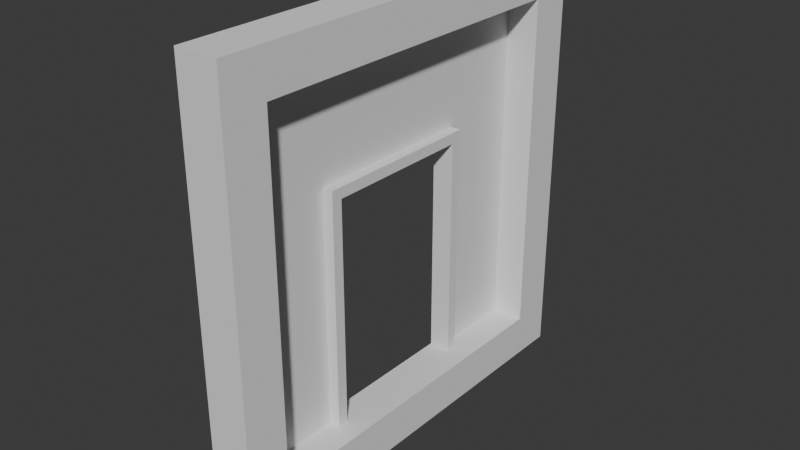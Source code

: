 # Source: Door.blend  (saved by Blender 4.5.90; exported with 4.5.12 LTS)
import bpy
from mathutils import Matrix  # noqa: F401  (used for matrix-valued properties, if any)

bpy.ops.wm.read_factory_settings(use_empty=True)
scene = bpy.context.scene
scene.name = 'Scene'

# ---- collections
col_collection = bpy.data.collections.new('Collection'); scene.collection.children.link(col_collection)

# ---- world
world_world = bpy.data.worlds.new('World'); scene.world = world_world
world_world.use_nodes = True; world_world.node_tree.nodes.clear()
_N = world_world.node_tree.nodes; _L = world_world.node_tree.links
n0 = _N.new('ShaderNodeOutputWorld'); n0.name = 'World Output'; n0.location = (200, 100)
n1 = _N.new('ShaderNodeBackground'); n1.name = 'Background'; n1.location = (-200, 100)
n1.inputs[0].default_value = (0.05088, 0.05088, 0.05088, 1.0)
_L.new(n1.outputs[0], n0.inputs[0])
n0.is_active_output = True
world_world.color = (0.05088, 0.05088, 0.05088)
world_world.sun_shadow_jitter_overblur = 0.0

# ---- meshes
me_cube_005 = bpy.data.meshes.new('Cube.005')
me_cube_005.from_pydata([(-0.05, -0.5, 0.0), (-0.05, -0.5, 1.0), (-0.05, 0.5, 0.0), (-0.05, 0.5, 1.0), (0.05, -0.5, 1.0), (0.05, 0.5, 0.0), (0.05, -0.5, 0.0), (0.05, 0.5, 1.0), (0.05, -0.5, 9.0), (-0.05, -0.5, 9.0), (-0.05, 0.5, 9.0), (0.05, 0.5, 9.0), (0.05, -0.5, 10.0), (-0.05, -0.5, 10.0), (-0.05, 0.5, 10.0), (0.05, 0.5, 10.0), (-0.05, -0.5, 3.0), (-0.05, 0.5, 3.0), (0.05, 0.5, 3.0), (0.05, -0.5, 3.0), (0.05, -0.4, 1.0), (0.05, -0.4, 9.0), (0.05, -0.4, 3.0), (0.05, 0.4, 1.0), (0.05, 0.4, 9.0), (0.05, 0.4, 3.0), (-0.025, 0.4, 3.0), (-0.025, -0.4, 3.0), (-0.025, -0.4, 9.0), (-0.025, 0.4, 9.0), (0.05, -0.4, 0.0), (0.05, 0.4, 0.0), (0.05, -0.4, 10.0), (0.05, 0.4, 10.0), (-0.05, -0.4, 0.0), (-0.05, -0.4, 1.0), (-0.05, -0.4, 9.0), (-0.05, -0.4, 10.0), (-0.05, -0.4, 3.0), (-0.05, 0.4, 1.0), (-0.05, 0.4, 9.0), (-0.05, 0.4, 10.0), (-0.05, 0.4, 3.0), (-0.05, 0.4, 0.0), (-0.025, -0.4, 1.0), (-0.025, 0.4, 1.0), (-0.025, 0.2, 9.0), (-0.025, 0.2, 3.0), (0.05, 0.2, 9.0), (0.05, 0.2, 10.0), (-0.05, 0.2, 1.0), (-0.05, 0.2, 9.0), (-0.05, 0.2, 10.0), (-0.05, 0.2, 3.0), (-0.025, 0.2, 1.0), (0.05, 0.2, 1.0), (0.05, 0.2, 0.0), (-0.05, 0.2, 0.0), (-0.025, -0.2, 9.0), (-0.025, -0.2, 3.0), (0.05, -0.2, 9.0), (0.05, -0.2, 0.0), (-0.05, -0.2, 0.0), (-0.05, -0.2, 1.0), (0.05, -0.2, 10.0), (-0.05, -0.2, 9.0), (-0.05, -0.2, 10.0), (-0.05, -0.2, 3.0), (-0.025, -0.2, 1.0), (0.05, -0.2, 1.0), (-0.05, -0.5, 6.5), (-0.05, 0.5, 6.5), (0.05, 0.5, 6.5), (0.05, -0.5, 6.5), (0.05, -0.4, 6.5), (0.05, 0.4, 6.5), (-0.025, -0.4, 6.5), (-0.025, 0.4, 6.5), (-0.05, -0.4, 6.5), (-0.05, 0.4, 6.5), (-0.05, 0.2, 6.5), (-0.025, 0.2, 6.5), (-0.025, -0.2, 6.5), (-0.05, -0.2, 6.5), (-0.025, 0.175, 9.0), (0.05, 0.175, 9.0), (-0.05, 0.175, 1.0), (0.05, 0.175, 10.0), (-0.05, 0.175, 9.0), (-0.05, 0.175, 10.0), (-0.05, 0.175, 3.0), (-3.725e-09, 0.175, 1.0), (0.05, 0.175, 1.0), (0.05, 0.175, -1.431e-06), (-0.05, 0.175, -1.431e-06), (-0.05, 0.175, 6.5), (-0.025, 0.175, 6.5), (0.05, -0.175, -1.107e-07), (-0.05, -0.175, -1.107e-07), (-0.025, -0.175, 6.5), (-0.025, -0.175, 9.0), (0.05, -0.175, 9.0), (-0.05, -0.175, 1.0), (0.05, -0.175, 10.0), (-0.05, -0.175, 9.0), (-0.05, -0.175, 10.0), (-0.05, -0.175, 3.0), (-3.725e-09, -0.175, 1.0), (0.05, -0.175, 1.0), (-0.05, -0.175, 6.5), (-0.05, 0.5, 6.25), (0.05, 0.5, 6.25), (0.05, -0.5, 6.25), (-0.05, -0.5, 6.25), (0.05, -0.4, 6.25), (0.05, 0.4, 6.25), (-0.025, -0.4, 6.25), (-0.025, 0.4, 6.25), (-0.05, -0.4, 6.25), (-0.05, 0.4, 6.25), (-0.05, 0.2, 6.25), (-0.025, 0.2, 6.25), (-0.025, -0.2, 6.25), (-0.05, -0.2, 6.25), (-0.05, 0.175, 6.25), (-0.05, -0.175, 6.25), (4.424e-08, 0.175, 1.0), (4.424e-08, 0.2, 1.0), (-3.027e-08, 0.2, 3.0), (1.444e-08, -0.175, 3.0), (1.444e-08, -0.2, 3.0), (4.424e-08, -0.2, 1.0), (-3.772e-08, 0.2, 6.25), (-4.517e-08, 0.2, 6.5), (-4.657e-10, -0.2, 6.25), (-4.657e-10, -0.2, 6.5), (-4.657e-10, -0.175, 6.5), (-3.027e-08, 0.175, 3.0), (-3.027e-08, 0.175, 6.5), (-3.027e-08, 0.175, 6.25), (4.424e-08, -0.175, 1.0), (-4.657e-10, -0.175, 6.25)], [], [(6, 4, 1, 0), (43, 39, 3, 2), (78, 70, 9, 36), (2, 3, 7, 5), (36, 9, 13, 37), (72, 71, 10, 11), (75, 72, 11, 24), (70, 73, 8, 9), (65, 36, 37, 66), (11, 10, 14, 15), (9, 8, 12, 13), (4, 20, 22, 19), (35, 1, 16, 38), (1, 4, 19, 16), (53, 42, 39, 50), (73, 74, 21, 8), (23, 7, 18, 25), (60, 21, 28, 58), (81, 77, 29, 46), (114, 22, 27, 116), (75, 24, 29, 77), (30, 20, 4, 6), (7, 3, 17, 18), (5, 7, 23, 31), (93, 94, 57, 56), (12, 8, 21, 32), (11, 15, 33, 24), (60, 64, 32, 21), (83, 78, 36, 65), (0, 1, 35, 34), (71, 79, 40, 10), (10, 40, 41, 14), (3, 39, 42, 17), (57, 50, 39, 43), (14, 41, 33, 15), (13, 12, 32, 37), (64, 66, 37, 32), (2, 5, 31, 43), (0, 34, 30, 6), (55, 56, 31, 23), (68, 44, 20, 69), (26, 45, 23, 25), (27, 22, 20, 44), (68, 59, 27, 44), (45, 54, 55, 23), (45, 26, 47, 54), (56, 57, 43, 31), (92, 93, 56, 55), (33, 41, 52, 49), (94, 86, 50, 57), (79, 80, 51, 40), (24, 33, 49, 48), (96, 81, 46, 84), (24, 48, 46, 29), (90, 53, 50, 86), (40, 51, 52, 41), (38, 67, 63, 35), (76, 82, 58, 28), (34, 35, 63, 62), (20, 30, 61, 69), (47, 121, 132, 128), (107, 68, 69, 108), (103, 105, 66, 64), (109, 83, 65, 104), (101, 103, 64, 60), (30, 34, 62, 61), (101, 60, 58, 100), (104, 65, 66, 105), (125, 123, 83, 109), (116, 122, 82, 76), (139, 124, 90, 137), (119, 120, 80, 79), (110, 119, 79, 71), (123, 118, 78, 83), (115, 75, 77, 117), (21, 74, 76, 28), (121, 117, 77, 81), (112, 114, 74, 73), (113, 112, 73, 70), (115, 111, 72, 75), (111, 110, 71, 72), (118, 113, 70, 78), (82, 122, 134, 135), (120, 124, 95, 80), (51, 88, 89, 52), (48, 85, 84, 46), (48, 49, 87, 85), (80, 95, 88, 51), (49, 52, 89, 87), (54, 91, 92, 55), (91, 54, 127, 126), (99, 96, 84, 100), (98, 102, 86, 94), (108, 97, 93, 92), (97, 98, 94, 93), (61, 62, 98, 97), (69, 61, 97, 108), (62, 63, 102, 98), (82, 99, 100, 58), (67, 106, 102, 63), (81, 96, 138, 133), (124, 125, 109, 95), (88, 104, 105, 89), (85, 101, 100, 84), (85, 87, 103, 101), (95, 109, 104, 88), (87, 89, 105, 103), (91, 107, 108, 92), (102, 106, 129, 140, 107), (53, 90, 124, 120), (38, 16, 113, 118), (18, 17, 110, 111), (25, 18, 111, 115), (16, 19, 112, 113), (19, 22, 114, 112), (47, 26, 117, 121), (25, 115, 117, 26), (67, 38, 118, 123), (17, 42, 119, 110), (42, 53, 120, 119), (121, 81, 133, 132), (27, 59, 122, 116), (106, 67, 123, 125), (74, 114, 116, 76), (140, 129, 130, 131), (139, 132, 133, 138), (141, 139, 138, 136), (127, 128, 137, 126), (134, 141, 136, 135), (130, 129, 141, 134), (137, 128, 132, 139), (59, 68, 131, 130), (96, 99, 136, 138), (122, 59, 130, 134), (68, 107, 140, 131), (99, 82, 135, 136), (129, 106, 125, 141), (125, 124, 139, 141), (54, 47, 128, 127), (86, 102, 107, 91), (137, 90, 86, 91, 126)])
_uv = me_cube_005.uv_layers.new(name='UVMap')
_uv.uv.foreach_set('vector', [0.375, 0.2262, 0.625, 0.2262, 0.625, 0.25, 0.375, 0.25, 0.375, 0.4805, 0.625, 0.4805, 0.625, 0.5, 0.375, 0.5, 0.625, 0.274, 0.625, 0.25, 0.625, 0.25, 0.625, 0.274, 0.375, 0.5, 0.625, 0.5, 0.625, 0.5238, 0.375, 0.5238, 0.625, 0.274, 0.625, 0.25, 0.625, 0.25, 0.625, 0.274, 0.625, 0.5238, 0.625, 0.5, 0.625, 0.5, 0.625, 0.5238, 0.672, 0.5238, 0.625, 0.5238, 0.625, 0.5238, 0.672, 0.5238, 0.625, 0.25, 0.625, 0.2262, 0.625, 0.2262, 0.625, 0.25, 0.625, 0.3256, 0.625, 0.274, 0.625, 0.274, 0.625, 0.3256, 0.625, 0.5238, 0.625, 0.5, 0.625, 0.5, 0.625, 0.5238, 0.625, 0.25, 0.625, 0.2262, 0.625, 0.2262, 0.625, 0.25, 0.875, 0.5238, 0.8549, 0.5238, 0.8549, 0.5238, 0.875, 0.5238, 0.625, 0.274, 0.625, 0.25, 0.625, 0.25, 0.625, 0.274, 0.625, 0.25, 0.625, 0.2262, 0.625, 0.2262, 0.625, 0.25, 0.625, 0.3773, 0.625, 0.4805, 0.625, 0.4805, 0.625, 0.3773, 0.875, 0.5238, 0.8549, 0.5238, 0.8549, 0.5238, 0.875, 0.5238, 0.672, 0.5238, 0.625, 0.5238, 0.625, 0.5238, 0.672, 0.5238, 0.8092, 0.5238, 0.8549, 0.5238, 0.8549, 0.5238, 0.8092, 0.5238, 0.7635, 0.5238, 0.672, 0.5238, 0.672, 0.5238, 0.7635, 0.5238, 0.8549, 0.5238, 0.8549, 0.5238, 0.8549, 0.5238, 0.8549, 0.5238, 0.672, 0.5238, 0.672, 0.5238, 0.672, 0.5238, 0.672, 0.5238, 0.25, 0.5238, 0.8549, 0.5238, 0.875, 0.5238, 0.375, 0.2262, 0.625, 0.5238, 0.625, 0.5, 0.625, 0.5, 0.625, 0.5238, 0.375, 0.5238, 0.625, 0.5238, 0.672, 0.5238, 0.3125, 0.5238, 0.2734, 0.5238, 0.375, 0.3514, 0.375, 0.3773, 0.2812, 0.5238, 0.875, 0.5238, 0.875, 0.5238, 0.8549, 0.5238, 0.75, 0.5238, 0.625, 0.5238, 0.625, 0.5238, 0.6875, 0.5238, 0.672, 0.5238, 0.8092, 0.5238, 0.7344, 0.5238, 0.75, 0.5238, 0.8549, 0.5238, 0.625, 0.3256, 0.625, 0.274, 0.625, 0.274, 0.625, 0.3256, 0.375, 0.25, 0.625, 0.25, 0.625, 0.274, 0.375, 0.274, 0.625, 0.5, 0.625, 0.4805, 0.625, 0.4805, 0.625, 0.5, 0.625, 0.5, 0.625, 0.4805, 0.625, 0.4805, 0.625, 0.5, 0.625, 0.5, 0.625, 0.4805, 0.625, 0.4805, 0.625, 0.5, 0.375, 0.3773, 0.625, 0.3773, 0.625, 0.4805, 0.375, 0.4805, 0.625, 0.5, 0.625, 0.4805, 0.6875, 0.5238, 0.625, 0.5238, 0.625, 0.25, 0.875, 0.5238, 0.75, 0.5238, 0.625, 0.274, 0.7344, 0.5238, 0.625, 0.3256, 0.625, 0.274, 0.75, 0.5238, 0.375, 0.5, 0.375, 0.5238, 0.3125, 0.5238, 0.375, 0.4805, 0.375, 0.25, 0.375, 0.274, 0.25, 0.5238, 0.375, 0.2262, 0.7635, 0.5238, 0.2812, 0.5238, 0.3125, 0.5238, 0.672, 0.5238, 0.0, 0.0, 0.0, 0.0, 0.0, 0.0, 0.0, 0.0, 0.672, 0.5238, 0.0, 0.0, 0.0, 0.0, 0.672, 0.5238, 0.8549, 0.5238, 0.8549, 0.5238, 0.0, 0.0, 0.0, 0.0, 0.0, 0.0, 0.0, 0.0, 0.0, 0.0, 0.0, 0.0, 0.0, 0.0, 0.0, 0.0, 0.0, 0.0, 0.0, 0.0, 0.0, 0.0, 0.0, 0.0, 0.0, 0.0, 0.0, 0.0, 0.2812, 0.5238, 0.375, 0.3773, 0.375, 0.4805, 0.3125, 0.5238, 0.7863, 0.5238, 0.2734, 0.5238, 0.2812, 0.5238, 0.7635, 0.5238, 0.6875, 0.5238, 0.625, 0.4805, 0.625, 0.3773, 0.7188, 0.5238, 0.375, 0.3514, 0.625, 0.3514, 0.625, 0.3773, 0.375, 0.3773, 0.625, 0.4805, 0.625, 0.3773, 0.625, 0.3773, 0.625, 0.4805, 0.672, 0.5238, 0.6875, 0.5238, 0.7188, 0.5238, 0.7635, 0.5238, 0.7863, 0.5238, 0.7635, 0.5238, 0.7635, 0.5238, 0.7863, 0.5238, 0.672, 0.5238, 0.7635, 0.5238, 0.7635, 0.5238, 0.672, 0.5238, 0.625, 0.3514, 0.625, 0.3773, 0.625, 0.3773, 0.625, 0.3514, 0.625, 0.4805, 0.625, 0.3773, 0.625, 0.3773, 0.625, 0.4805, 0.625, 0.274, 0.625, 0.3256, 0.625, 0.3256, 0.625, 0.274, 0.8549, 0.5238, 0.8092, 0.5238, 0.8092, 0.5238, 0.8549, 0.5238, 0.375, 0.274, 0.625, 0.274, 0.625, 0.3256, 0.375, 0.3256, 0.8549, 0.5238, 0.25, 0.5238, 0.2656, 0.5238, 0.8092, 0.5238, 0.7635, 0.5238, 0.7635, 0.5238, 0.7635, 0.5238, 0.7635, 0.5238, 0.0, 0.0, 0.0, 0.0, 0.0, 0.0, 0.0, 0.0, 0.7305, 0.5238, 0.625, 0.3385, 0.625, 0.3256, 0.7344, 0.5238, 0.625, 0.3385, 0.625, 0.3256, 0.625, 0.3256, 0.625, 0.3385, 0.7978, 0.5238, 0.7305, 0.5238, 0.7344, 0.5238, 0.8092, 0.5238, 0.25, 0.5238, 0.375, 0.274, 0.375, 0.3256, 0.2656, 0.5238, 0.7978, 0.5238, 0.8092, 0.5238, 0.8092, 0.5238, 0.7978, 0.5238, 0.625, 0.3385, 0.625, 0.3256, 0.625, 0.3256, 0.625, 0.3385, 0.625, 0.3385, 0.625, 0.3256, 0.625, 0.3256, 0.625, 0.3385, 0.8549, 0.5238, 0.8092, 0.5238, 0.8092, 0.5238, 0.8549, 0.5238, 0.7863, 0.5238, 0.625, 0.3514, 0.625, 0.3514, 0.7863, 0.5238, 0.625, 0.4805, 0.625, 0.3773, 0.625, 0.3773, 0.625, 0.4805, 0.625, 0.5, 0.625, 0.4805, 0.625, 0.4805, 0.625, 0.5, 0.625, 0.3256, 0.625, 0.274, 0.625, 0.274, 0.625, 0.3256, 0.672, 0.5238, 0.672, 0.5238, 0.672, 0.5238, 0.672, 0.5238, 0.8549, 0.5238, 0.8549, 0.5238, 0.8549, 0.5238, 0.8549, 0.5238, 0.7635, 0.5238, 0.672, 0.5238, 0.672, 0.5238, 0.7635, 0.5238, 0.875, 0.5238, 0.8549, 0.5238, 0.8549, 0.5238, 0.875, 0.5238, 0.625, 0.25, 0.625, 0.2262, 0.625, 0.2262, 0.625, 0.25, 0.672, 0.5238, 0.625, 0.5238, 0.625, 0.5238, 0.672, 0.5238, 0.625, 0.5238, 0.625, 0.5, 0.625, 0.5, 0.625, 0.5238, 0.625, 0.274, 0.625, 0.25, 0.625, 0.25, 0.625, 0.274, 0.8092, 0.5238, 0.8092, 0.5238, 0.8092, 0.5238, 0.8092, 0.5238, 0.625, 0.3773, 0.625, 0.3514, 0.625, 0.3514, 0.625, 0.3773, 0.625, 0.3773, 0.625, 0.3514, 0.625, 0.3514, 0.625, 0.3773, 0.7635, 0.5238, 0.7863, 0.5238, 0.7863, 0.5238, 0.7635, 0.5238, 0.7635, 0.5238, 0.7188, 0.5238, 0.7266, 0.5238, 0.7863, 0.5238, 0.625, 0.3773, 0.625, 0.3514, 0.625, 0.3514, 0.625, 0.3773, 0.7188, 0.5238, 0.625, 0.3773, 0.625, 0.3514, 0.7266, 0.5238, 0.0, 0.0, 0.0, 0.0, 0.0, 0.0, 0.0, 0.0, 0.0, 0.0, 0.0, 0.0, 0.0, 0.0, 0.0, 0.0, 0.7978, 0.5238, 0.7863, 0.5238, 0.7863, 0.5238, 0.7978, 0.5238, 0.375, 0.3385, 0.625, 0.3385, 0.625, 0.3514, 0.375, 0.3514, 0.7978, 0.5238, 0.2695, 0.5238, 0.2734, 0.5238, 0.7863, 0.5238, 0.2695, 0.5238, 0.375, 0.3385, 0.375, 0.3514, 0.2734, 0.5238, 0.2656, 0.5238, 0.375, 0.3256, 0.375, 0.3385, 0.2695, 0.5238, 0.8092, 0.5238, 0.2656, 0.5238, 0.2695, 0.5238, 0.7978, 0.5238, 0.375, 0.3256, 0.625, 0.3256, 0.625, 0.3385, 0.375, 0.3385, 0.8092, 0.5238, 0.7978, 0.5238, 0.7978, 0.5238, 0.8092, 0.5238, 0.625, 0.3256, 0.625, 0.3385, 0.625, 0.3385, 0.625, 0.3256, 0.7635, 0.5238, 0.7863, 0.5238, 0.7863, 0.5238, 0.7635, 0.5238, 0.625, 0.3514, 0.625, 0.3385, 0.625, 0.3385, 0.625, 0.3514, 0.625, 0.3514, 0.625, 0.3385, 0.625, 0.3385, 0.625, 0.3514, 0.7863, 0.5238, 0.7978, 0.5238, 0.7978, 0.5238, 0.7863, 0.5238, 0.7863, 0.5238, 0.7266, 0.5238, 0.7305, 0.5238, 0.7978, 0.5238, 0.625, 0.3514, 0.625, 0.3385, 0.625, 0.3385, 0.625, 0.3514, 0.7266, 0.5238, 0.625, 0.3514, 0.625, 0.3385, 0.7305, 0.5238, 0.0, 0.0, 0.0, 0.0, 0.0, 0.0, 0.0, 0.0, 0.625, 0.3385, 0.625, 0.3385, 0.0, 0.0, 0.0, 0.0, 0.0, 0.0, 0.625, 0.3773, 0.625, 0.3514, 0.625, 0.3514, 0.625, 0.3773, 0.625, 0.274, 0.625, 0.25, 0.625, 0.25, 0.625, 0.274, 0.625, 0.5238, 0.625, 0.5, 0.625, 0.5, 0.625, 0.5238, 0.672, 0.5238, 0.625, 0.5238, 0.625, 0.5238, 0.672, 0.5238, 0.625, 0.25, 0.625, 0.2262, 0.625, 0.2262, 0.625, 0.25, 0.875, 0.5238, 0.8549, 0.5238, 0.8549, 0.5238, 0.875, 0.5238, 0.7635, 0.5238, 0.672, 0.5238, 0.672, 0.5238, 0.7635, 0.5238, 0.672, 0.5238, 0.672, 0.5238, 0.672, 0.5238, 0.672, 0.5238, 0.625, 0.3256, 0.625, 0.274, 0.625, 0.274, 0.625, 0.3256, 0.625, 0.5, 0.625, 0.4805, 0.625, 0.4805, 0.625, 0.5, 0.625, 0.4805, 0.625, 0.3773, 0.625, 0.3773, 0.625, 0.4805, 0.7635, 0.5238, 0.7635, 0.5238, 0.7635, 0.5238, 0.7635, 0.5238, 0.8549, 0.5238, 0.8092, 0.5238, 0.8092, 0.5238, 0.8549, 0.5238, 0.625, 0.3385, 0.625, 0.3256, 0.625, 0.3256, 0.625, 0.3385, 0.8549, 0.5238, 0.8549, 0.5238, 0.8549, 0.5238, 0.8549, 0.5238, 0.0, 0.0, 0.0, 0.0, 0.0, 0.0, 0.0, 0.0, 0.7863, 0.5238, 0.7635, 0.5238, 0.7635, 0.5238, 0.7863, 0.5238, 0.7978, 0.5238, 0.7863, 0.5238, 0.7863, 0.5238, 0.7978, 0.5238, 0.0, 0.0, 0.0, 0.0, 0.0, 0.0, 0.0, 0.0, 0.8092, 0.5238, 0.7978, 0.5238, 0.7978, 0.5238, 0.8092, 0.5238, 0.8092, 0.5238, 0.7978, 0.5238, 0.7978, 0.5238, 0.8092, 0.5238, 0.7863, 0.5238, 0.7635, 0.5238, 0.7635, 0.5238, 0.7863, 0.5238, 0.0, 0.0, 0.0, 0.0, 0.0, 0.0, 0.0, 0.0, 0.7863, 0.5238, 0.7978, 0.5238, 0.7978, 0.5238, 0.7863, 0.5238, 0.8092, 0.5238, 0.8092, 0.5238, 0.8092, 0.5238, 0.8092, 0.5238, 0.0, 0.0, 0.0, 0.0, 0.0, 0.0, 0.0, 0.0, 0.7978, 0.5238, 0.8092, 0.5238, 0.8092, 0.5238, 0.7978, 0.5238, 0.7978, 0.5238, 0.625, 0.3385, 0.625, 0.3385, 0.7978, 0.5238, 0.625, 0.3385, 0.625, 0.3514, 0.7863, 0.5238, 0.7978, 0.5238, 0.0, 0.0, 0.0, 0.0, 0.0, 0.0, 0.0, 0.0, 0.625, 0.3514, 0.625, 0.3385, 0.0, 0.0, 0.0, 0.0, 0.0, 0.0, 0.625, 0.3514, 0.625, 0.3514, 0.0, 0.0, 0.0, 0.0])
me_cube_005.update()

# ---- objects
ob_cube_001 = bpy.data.objects.new('Cube.001', me_cube_005)

# ---- transforms, parenting, visibility, modifiers, constraints
ob_cube_001.location = (0.0, 0.0, 0.0)
ob_cube_001.scale = (2.0, 2.0, 0.2)

# ---- collection membership
col_collection.objects.link(ob_cube_001)

# ---- scene / render settings (as saved in the file)
scene.frame_start = 1; scene.frame_end = 250; scene.frame_set(2)
scene.render.engine = 'BLENDER_EEVEE_NEXT'
bpy.context.view_layer.update()

# ---- added for rendering (the .blend has no active camera and no usable light): camera, sun
cam_auto = bpy.data.cameras.new('AutoCamera')
cam_auto.lens = 50.0
cam_auto.sensor_width = 36.0
cam_auto.clip_end = 1000.0
ob_auto_camera = bpy.data.objects.new('AutoCamera', cam_auto)
scene.collection.objects.link(ob_auto_camera)
ob_auto_camera.location = (2.62346, -3.14816, 3.09877)
ob_auto_camera.rotation_euler = (1.09748, -7.21219e-08, 0.694738)
scene.camera = ob_auto_camera
light_auto_sun = bpy.data.lights.new('AutoSun', 'SUN')
light_auto_sun.energy = 3.0
light_auto_sun.angle = 0.0523599
ob_auto_sun = bpy.data.objects.new('AutoSun', light_auto_sun)
scene.collection.objects.link(ob_auto_sun)
ob_auto_sun.rotation_euler = (0.872665, 0.174533, 0.523599)
bpy.context.view_layer.update()
